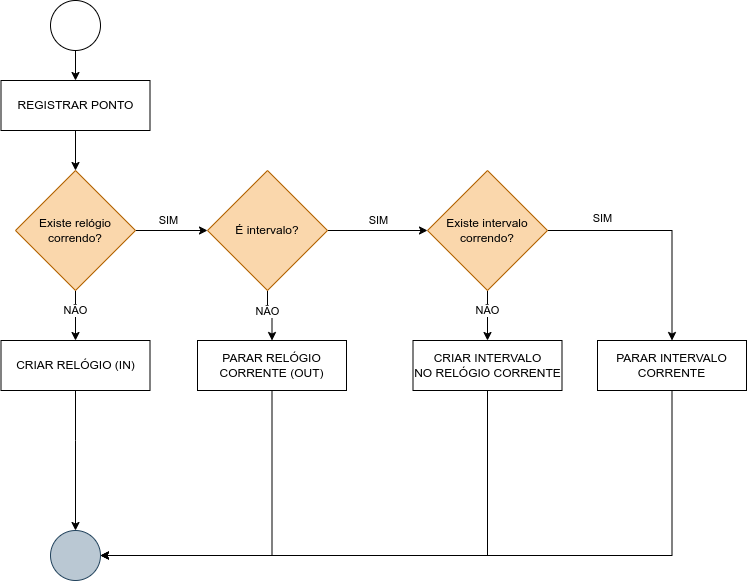

The diagram above was exported from draw.io. Its source (the exported page's mxGraphModel, read from the mxfile embedded in the PNG):
<mxGraphModel dx="1728" dy="650" grid="1" gridSize="10" guides="1" tooltips="1" connect="1" arrows="1" fold="1" page="1" pageScale="1" pageWidth="827" pageHeight="1169" math="0" shadow="0">
  <root>
    <mxCell id="0" />
    <mxCell id="1" parent="0" />
    <mxCell id="2" style="edgeStyle=orthogonalEdgeStyle;rounded=0;orthogonalLoop=1;jettySize=auto;html=1;entryX=0.5;entryY=0;entryDx=0;entryDy=0;" edge="1" source="3" target="10" parent="1">
      <mxGeometry relative="1" as="geometry" />
    </mxCell>
    <mxCell id="3" value="REGISTRAR PONTO" style="rounded=0;whiteSpace=wrap;html=1;" vertex="1" parent="1">
      <mxGeometry x="593.5" y="140" width="149" height="50" as="geometry" />
    </mxCell>
    <mxCell id="4" style="edgeStyle=orthogonalEdgeStyle;rounded=0;orthogonalLoop=1;jettySize=auto;html=1;entryX=0.5;entryY=0;entryDx=0;entryDy=0;" edge="1" source="5" target="3" parent="1">
      <mxGeometry relative="1" as="geometry" />
    </mxCell>
    <mxCell id="5" value="" style="ellipse;whiteSpace=wrap;html=1;aspect=fixed;" vertex="1" parent="1">
      <mxGeometry x="643" y="60" width="50" height="50" as="geometry" />
    </mxCell>
    <mxCell id="6" style="edgeStyle=orthogonalEdgeStyle;rounded=0;orthogonalLoop=1;jettySize=auto;html=1;entryX=0.5;entryY=0;entryDx=0;entryDy=0;" edge="1" source="10" target="12" parent="1">
      <mxGeometry relative="1" as="geometry" />
    </mxCell>
    <mxCell id="7" value="NÃO" style="edgeLabel;html=1;align=center;verticalAlign=middle;resizable=0;points=[];" vertex="1" connectable="0" parent="6">
      <mxGeometry x="-0.1803" y="-5" relative="1" as="geometry">
        <mxPoint x="5" y="-1" as="offset" />
      </mxGeometry>
    </mxCell>
    <mxCell id="8" style="edgeStyle=orthogonalEdgeStyle;rounded=0;orthogonalLoop=1;jettySize=auto;html=1;entryX=0;entryY=0.5;entryDx=0;entryDy=0;" edge="1" source="10" target="20" parent="1">
      <mxGeometry relative="1" as="geometry">
        <mxPoint x="548.0000000000002" y="290" as="targetPoint" />
      </mxGeometry>
    </mxCell>
    <mxCell id="9" value="SIM" style="edgeLabel;html=1;align=center;verticalAlign=middle;resizable=0;points=[];" vertex="1" connectable="0" parent="8">
      <mxGeometry x="-0.0867" y="2" relative="1" as="geometry">
        <mxPoint y="-8" as="offset" />
      </mxGeometry>
    </mxCell>
    <mxCell id="10" value="Existe relógio correndo?" style="rhombus;whiteSpace=wrap;html=1;fillColor=#fad7ac;strokeColor=#b46504;" vertex="1" parent="1">
      <mxGeometry x="608" y="230" width="120" height="120" as="geometry" />
    </mxCell>
    <mxCell id="11" style="edgeStyle=orthogonalEdgeStyle;rounded=0;orthogonalLoop=1;jettySize=auto;html=1;entryX=0.5;entryY=0;entryDx=0;entryDy=0;exitX=0.5;exitY=1;exitDx=0;exitDy=0;" edge="1" source="12" target="13" parent="1">
      <mxGeometry relative="1" as="geometry">
        <Array as="points">
          <mxPoint x="668.5" y="500" />
          <mxPoint x="668.5" y="500" />
        </Array>
      </mxGeometry>
    </mxCell>
    <mxCell id="12" value="CRIAR RELÓGIO (IN)" style="rounded=0;whiteSpace=wrap;html=1;" vertex="1" parent="1">
      <mxGeometry x="593.5" y="400" width="149" height="50" as="geometry" />
    </mxCell>
    <mxCell id="13" value="" style="ellipse;whiteSpace=wrap;html=1;aspect=fixed;fillColor=#bac8d3;strokeColor=#23445d;" vertex="1" parent="1">
      <mxGeometry x="643" y="590" width="50" height="50" as="geometry" />
    </mxCell>
    <mxCell id="14" style="edgeStyle=orthogonalEdgeStyle;rounded=0;orthogonalLoop=1;jettySize=auto;html=1;entryX=0.5;entryY=0;entryDx=0;entryDy=0;exitX=0.5;exitY=1;exitDx=0;exitDy=0;" edge="1" source="25" target="22" parent="1">
      <mxGeometry relative="1" as="geometry" />
    </mxCell>
    <mxCell id="15" value="NÃO" style="edgeLabel;html=1;align=center;verticalAlign=middle;resizable=0;points=[];" vertex="1" connectable="0" parent="14">
      <mxGeometry x="-0.0097" y="-1" relative="1" as="geometry">
        <mxPoint x="1" y="-5" as="offset" />
      </mxGeometry>
    </mxCell>
    <mxCell id="16" style="edgeStyle=orthogonalEdgeStyle;rounded=0;orthogonalLoop=1;jettySize=auto;html=1;entryX=0.5;entryY=0;entryDx=0;entryDy=0;" edge="1" source="20" target="27" parent="1">
      <mxGeometry relative="1" as="geometry" />
    </mxCell>
    <mxCell id="17" value="NÃO" style="edgeLabel;html=1;align=center;verticalAlign=middle;resizable=0;points=[];" vertex="1" connectable="0" parent="16">
      <mxGeometry x="-0.2303" relative="1" as="geometry">
        <mxPoint as="offset" />
      </mxGeometry>
    </mxCell>
    <mxCell id="18" style="edgeStyle=orthogonalEdgeStyle;rounded=0;orthogonalLoop=1;jettySize=auto;html=1;entryX=0;entryY=0.5;entryDx=0;entryDy=0;" edge="1" source="20" target="25" parent="1">
      <mxGeometry relative="1" as="geometry" />
    </mxCell>
    <mxCell id="19" value="SIM" style="edgeLabel;html=1;align=center;verticalAlign=middle;resizable=0;points=[];" vertex="1" connectable="0" parent="18">
      <mxGeometry x="-0.075" y="-2" relative="1" as="geometry">
        <mxPoint x="4" y="-12" as="offset" />
      </mxGeometry>
    </mxCell>
    <mxCell id="20" value="É intervalo?" style="rhombus;whiteSpace=wrap;html=1;fillColor=#fad7ac;strokeColor=#b46504;" vertex="1" parent="1">
      <mxGeometry x="800" y="230" width="120" height="120" as="geometry" />
    </mxCell>
    <mxCell id="21" style="edgeStyle=orthogonalEdgeStyle;rounded=0;orthogonalLoop=1;jettySize=auto;html=1;entryX=1;entryY=0.5;entryDx=0;entryDy=0;exitX=0.5;exitY=1;exitDx=0;exitDy=0;" edge="1" source="22" target="13" parent="1">
      <mxGeometry relative="1" as="geometry">
        <Array as="points">
          <mxPoint x="1080" y="615" />
        </Array>
      </mxGeometry>
    </mxCell>
    <mxCell id="22" value="CRIAR INTERVALO&lt;div&gt;NO RELÓGIO CORRENTE&lt;/div&gt;" style="rounded=0;whiteSpace=wrap;html=1;" vertex="1" parent="1">
      <mxGeometry x="1005.5" y="400" width="149" height="50" as="geometry" />
    </mxCell>
    <mxCell id="23" style="edgeStyle=orthogonalEdgeStyle;rounded=0;orthogonalLoop=1;jettySize=auto;html=1;" edge="1" source="25" target="29" parent="1">
      <mxGeometry relative="1" as="geometry" />
    </mxCell>
    <mxCell id="24" value="SIM" style="edgeLabel;html=1;align=center;verticalAlign=middle;resizable=0;points=[];" vertex="1" connectable="0" parent="23">
      <mxGeometry x="-0.5291" y="1" relative="1" as="geometry">
        <mxPoint y="-11" as="offset" />
      </mxGeometry>
    </mxCell>
    <mxCell id="25" value="Existe intervalo correndo?" style="rhombus;whiteSpace=wrap;html=1;fillColor=#fad7ac;strokeColor=#b46504;" vertex="1" parent="1">
      <mxGeometry x="1020" y="230" width="120" height="120" as="geometry" />
    </mxCell>
    <mxCell id="26" style="edgeStyle=orthogonalEdgeStyle;rounded=0;orthogonalLoop=1;jettySize=auto;html=1;entryX=1;entryY=0.5;entryDx=0;entryDy=0;exitX=0.5;exitY=1;exitDx=0;exitDy=0;" edge="1" source="27" target="13" parent="1">
      <mxGeometry relative="1" as="geometry" />
    </mxCell>
    <mxCell id="27" value="PARAR RELÓGIO CORRENTE (OUT)" style="rounded=0;whiteSpace=wrap;html=1;" vertex="1" parent="1">
      <mxGeometry x="790" y="400" width="149" height="50" as="geometry" />
    </mxCell>
    <mxCell id="28" style="edgeStyle=orthogonalEdgeStyle;rounded=0;orthogonalLoop=1;jettySize=auto;html=1;entryX=1;entryY=0.5;entryDx=0;entryDy=0;" edge="1" source="29" target="13" parent="1">
      <mxGeometry relative="1" as="geometry">
        <Array as="points">
          <mxPoint x="1265" y="615" />
        </Array>
      </mxGeometry>
    </mxCell>
    <mxCell id="29" value="PARAR INTERVALO&lt;div&gt;CORRENTE&lt;/div&gt;" style="rounded=0;whiteSpace=wrap;html=1;" vertex="1" parent="1">
      <mxGeometry x="1190" y="400" width="149" height="50" as="geometry" />
    </mxCell>
  </root>
</mxGraphModel>